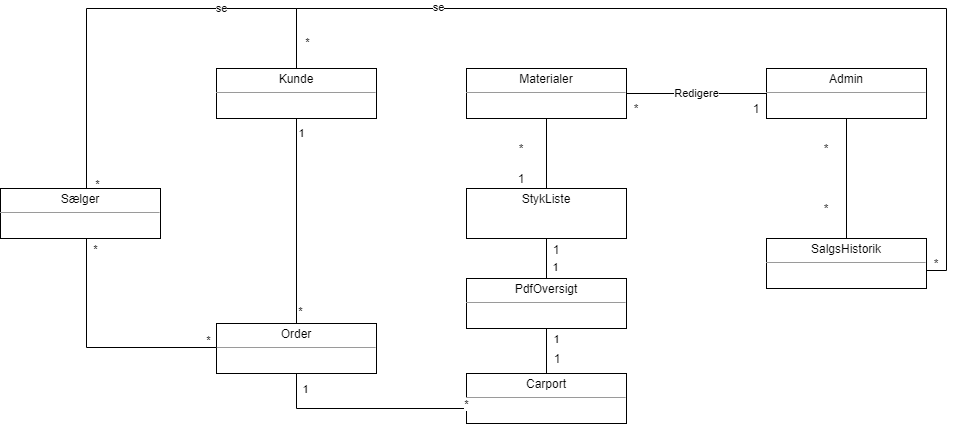

The diagram above was exported from draw.io. Its source (the exported page's mxGraphModel, read from the mxfile embedded in the PNG):
<mxGraphModel dx="1422" dy="762" grid="1" gridSize="10" guides="1" tooltips="1" connect="1" arrows="1" fold="1" page="1" pageScale="1" pageWidth="827" pageHeight="1169" math="0" shadow="0">
  <root>
    <mxCell id="0" />
    <mxCell id="1" parent="0" />
    <mxCell id="3xoyBNxS1WJ1G4ihI5OR-9" value="&lt;p style=&quot;margin: 0px ; margin-top: 4px ; text-align: center&quot;&gt;Carport&lt;/p&gt;&lt;hr size=&quot;1&quot;&gt;&lt;p style=&quot;margin: 0px ; margin-left: 4px&quot;&gt;&lt;br&gt;&lt;/p&gt;" style="verticalAlign=top;align=left;overflow=fill;fontSize=12;fontFamily=Helvetica;html=1;" parent="1" vertex="1">
      <mxGeometry x="720" y="585" width="160" height="50" as="geometry" />
    </mxCell>
    <mxCell id="3xoyBNxS1WJ1G4ihI5OR-118" style="edgeStyle=orthogonalEdgeStyle;rounded=0;orthogonalLoop=1;jettySize=auto;html=1;exitX=0.5;exitY=1;exitDx=0;exitDy=0;endArrow=none;endFill=0;" parent="1" source="3xoyBNxS1WJ1G4ihI5OR-32" target="3xoyBNxS1WJ1G4ihI5OR-50" edge="1">
      <mxGeometry relative="1" as="geometry" />
    </mxCell>
    <mxCell id="3xoyBNxS1WJ1G4ihI5OR-32" value="&lt;p style=&quot;margin: 0px ; margin-top: 4px ; text-align: center&quot;&gt;Materialer&lt;/p&gt;&lt;hr size=&quot;1&quot;&gt;&lt;p style=&quot;margin: 0px ; margin-left: 4px&quot;&gt;&lt;br&gt;&lt;/p&gt;" style="verticalAlign=top;align=left;overflow=fill;fontSize=12;fontFamily=Helvetica;html=1;" parent="1" vertex="1">
      <mxGeometry x="720" y="280" width="160" height="50" as="geometry" />
    </mxCell>
    <mxCell id="3xoyBNxS1WJ1G4ihI5OR-94" style="edgeStyle=orthogonalEdgeStyle;rounded=0;orthogonalLoop=1;jettySize=auto;html=1;exitX=0.5;exitY=1;exitDx=0;exitDy=0;entryX=0;entryY=0.5;entryDx=0;entryDy=0;endArrow=none;endFill=0;" parent="1" source="3xoyBNxS1WJ1G4ihI5OR-33" target="3xoyBNxS1WJ1G4ihI5OR-9" edge="1">
      <mxGeometry relative="1" as="geometry">
        <Array as="points">
          <mxPoint x="550" y="620" />
          <mxPoint x="720" y="620" />
        </Array>
      </mxGeometry>
    </mxCell>
    <mxCell id="3xoyBNxS1WJ1G4ihI5OR-104" value="1" style="edgeLabel;html=1;align=center;verticalAlign=middle;resizable=0;points=[];" parent="3xoyBNxS1WJ1G4ihI5OR-94" vertex="1" connectable="0">
      <mxGeometry x="-0.5728" y="-3" relative="1" as="geometry">
        <mxPoint x="-3" y="-23" as="offset" />
      </mxGeometry>
    </mxCell>
    <mxCell id="3xoyBNxS1WJ1G4ihI5OR-105" value="*" style="edgeLabel;html=1;align=center;verticalAlign=middle;resizable=0;points=[];" parent="3xoyBNxS1WJ1G4ihI5OR-94" vertex="1" connectable="0">
      <mxGeometry x="0.7729" relative="1" as="geometry">
        <mxPoint x="13" y="-5" as="offset" />
      </mxGeometry>
    </mxCell>
    <mxCell id="3xoyBNxS1WJ1G4ihI5OR-33" value="&lt;p style=&quot;margin: 0px ; margin-top: 4px ; text-align: center&quot;&gt;Order&lt;/p&gt;&lt;hr size=&quot;1&quot;&gt;&lt;p style=&quot;margin: 0px ; margin-left: 4px&quot;&gt;&lt;br&gt;&lt;/p&gt;" style="verticalAlign=top;align=left;overflow=fill;fontSize=12;fontFamily=Helvetica;html=1;" parent="1" vertex="1">
      <mxGeometry x="470" y="535" width="160" height="50" as="geometry" />
    </mxCell>
    <mxCell id="3xoyBNxS1WJ1G4ihI5OR-61" style="edgeStyle=orthogonalEdgeStyle;rounded=0;orthogonalLoop=1;jettySize=auto;html=1;exitX=0.5;exitY=1;exitDx=0;exitDy=0;entryX=0.5;entryY=0;entryDx=0;entryDy=0;endArrow=none;endFill=0;" parent="1" source="3xoyBNxS1WJ1G4ihI5OR-48" target="3xoyBNxS1WJ1G4ihI5OR-33" edge="1">
      <mxGeometry relative="1" as="geometry" />
    </mxCell>
    <mxCell id="3xoyBNxS1WJ1G4ihI5OR-106" value="1" style="edgeLabel;html=1;align=center;verticalAlign=middle;resizable=0;points=[];" parent="3xoyBNxS1WJ1G4ihI5OR-61" vertex="1" connectable="0">
      <mxGeometry x="-0.8639" y="2" relative="1" as="geometry">
        <mxPoint x="2" as="offset" />
      </mxGeometry>
    </mxCell>
    <mxCell id="3xoyBNxS1WJ1G4ihI5OR-107" value="*" style="edgeLabel;html=1;align=center;verticalAlign=middle;resizable=0;points=[];" parent="3xoyBNxS1WJ1G4ihI5OR-61" vertex="1" connectable="0">
      <mxGeometry x="0.874" y="1" relative="1" as="geometry">
        <mxPoint x="2" as="offset" />
      </mxGeometry>
    </mxCell>
    <mxCell id="3xoyBNxS1WJ1G4ihI5OR-63" style="edgeStyle=orthogonalEdgeStyle;rounded=0;orthogonalLoop=1;jettySize=auto;html=1;entryX=0.994;entryY=0.578;entryDx=0;entryDy=0;entryPerimeter=0;endArrow=none;endFill=0;" parent="1" source="3xoyBNxS1WJ1G4ihI5OR-48" target="3xoyBNxS1WJ1G4ihI5OR-53" edge="1">
      <mxGeometry relative="1" as="geometry">
        <Array as="points">
          <mxPoint x="550" y="220" />
          <mxPoint x="1200" y="220" />
          <mxPoint x="1200" y="482" />
        </Array>
      </mxGeometry>
    </mxCell>
    <mxCell id="3xoyBNxS1WJ1G4ihI5OR-97" value="se" style="edgeLabel;html=1;align=center;verticalAlign=middle;resizable=0;points=[];" parent="3xoyBNxS1WJ1G4ihI5OR-63" vertex="1" connectable="0">
      <mxGeometry x="-0.596" y="2" relative="1" as="geometry">
        <mxPoint as="offset" />
      </mxGeometry>
    </mxCell>
    <mxCell id="3xoyBNxS1WJ1G4ihI5OR-48" value="&lt;p style=&quot;margin: 0px ; margin-top: 4px ; text-align: center&quot;&gt;Kunde&lt;/p&gt;&lt;hr size=&quot;1&quot;&gt;&lt;p style=&quot;margin: 0px ; margin-left: 4px&quot;&gt;&lt;br&gt;&lt;/p&gt;" style="verticalAlign=top;align=left;overflow=fill;fontSize=12;fontFamily=Helvetica;html=1;" parent="1" vertex="1">
      <mxGeometry x="470" y="280" width="160" height="50" as="geometry" />
    </mxCell>
    <mxCell id="3xoyBNxS1WJ1G4ihI5OR-66" style="edgeStyle=orthogonalEdgeStyle;rounded=0;orthogonalLoop=1;jettySize=auto;html=1;entryX=0.5;entryY=0;entryDx=0;entryDy=0;endArrow=none;endFill=0;" parent="1" source="3xoyBNxS1WJ1G4ihI5OR-49" target="3xoyBNxS1WJ1G4ihI5OR-48" edge="1">
      <mxGeometry relative="1" as="geometry">
        <Array as="points">
          <mxPoint x="340" y="220" />
          <mxPoint x="550" y="220" />
        </Array>
      </mxGeometry>
    </mxCell>
    <mxCell id="3xoyBNxS1WJ1G4ihI5OR-96" value="se" style="edgeLabel;html=1;align=center;verticalAlign=middle;resizable=0;points=[];" parent="3xoyBNxS1WJ1G4ihI5OR-66" vertex="1" connectable="0">
      <mxGeometry x="0.3937" y="1" relative="1" as="geometry">
        <mxPoint as="offset" />
      </mxGeometry>
    </mxCell>
    <mxCell id="3xoyBNxS1WJ1G4ihI5OR-102" value="*" style="edgeLabel;html=1;align=center;verticalAlign=middle;resizable=0;points=[];" parent="3xoyBNxS1WJ1G4ihI5OR-66" vertex="1" connectable="0">
      <mxGeometry x="-0.9304" y="-1" relative="1" as="geometry">
        <mxPoint x="9" y="11" as="offset" />
      </mxGeometry>
    </mxCell>
    <mxCell id="3xoyBNxS1WJ1G4ihI5OR-103" value="*" style="edgeLabel;html=1;align=center;verticalAlign=middle;resizable=0;points=[];" parent="3xoyBNxS1WJ1G4ihI5OR-66" vertex="1" connectable="0">
      <mxGeometry x="0.66" relative="1" as="geometry">
        <mxPoint x="26" y="33" as="offset" />
      </mxGeometry>
    </mxCell>
    <mxCell id="3xoyBNxS1WJ1G4ihI5OR-95" style="edgeStyle=orthogonalEdgeStyle;rounded=0;orthogonalLoop=1;jettySize=auto;html=1;entryX=0;entryY=0.654;entryDx=0;entryDy=0;entryPerimeter=0;endArrow=none;endFill=0;" parent="1" source="3xoyBNxS1WJ1G4ihI5OR-49" target="3xoyBNxS1WJ1G4ihI5OR-33" edge="1">
      <mxGeometry relative="1" as="geometry">
        <Array as="points">
          <mxPoint x="340" y="559" />
        </Array>
      </mxGeometry>
    </mxCell>
    <mxCell id="3xoyBNxS1WJ1G4ihI5OR-108" value="*" style="edgeLabel;html=1;align=center;verticalAlign=middle;resizable=0;points=[];" parent="3xoyBNxS1WJ1G4ihI5OR-95" vertex="1" connectable="0">
      <mxGeometry x="-0.8835" relative="1" as="geometry">
        <mxPoint x="8" y="-4" as="offset" />
      </mxGeometry>
    </mxCell>
    <mxCell id="3xoyBNxS1WJ1G4ihI5OR-109" value="*" style="edgeLabel;html=1;align=center;verticalAlign=middle;resizable=0;points=[];" parent="3xoyBNxS1WJ1G4ihI5OR-95" vertex="1" connectable="0">
      <mxGeometry x="0.8408" y="1" relative="1" as="geometry">
        <mxPoint x="2" y="-7" as="offset" />
      </mxGeometry>
    </mxCell>
    <mxCell id="3xoyBNxS1WJ1G4ihI5OR-49" value="&lt;p style=&quot;margin: 0px ; margin-top: 4px ; text-align: center&quot;&gt;Sælger&lt;/p&gt;&lt;hr size=&quot;1&quot;&gt;&lt;p style=&quot;margin: 0px ; margin-left: 4px&quot;&gt;&lt;br&gt;&lt;/p&gt;" style="verticalAlign=top;align=left;overflow=fill;fontSize=12;fontFamily=Helvetica;html=1;" parent="1" vertex="1">
      <mxGeometry x="254" y="400" width="160" height="50" as="geometry" />
    </mxCell>
    <mxCell id="3xoyBNxS1WJ1G4ihI5OR-115" style="edgeStyle=orthogonalEdgeStyle;rounded=0;orthogonalLoop=1;jettySize=auto;html=1;exitX=0.5;exitY=1;exitDx=0;exitDy=0;entryX=0.5;entryY=0;entryDx=0;entryDy=0;endArrow=none;endFill=0;" parent="1" source="3xoyBNxS1WJ1G4ihI5OR-50" target="3xoyBNxS1WJ1G4ihI5OR-51" edge="1">
      <mxGeometry relative="1" as="geometry" />
    </mxCell>
    <mxCell id="3xoyBNxS1WJ1G4ihI5OR-50" value="&lt;p style=&quot;margin: 0px ; margin-top: 4px ; text-align: center&quot;&gt;StykListe&lt;/p&gt;" style="verticalAlign=top;align=left;overflow=fill;fontSize=12;fontFamily=Helvetica;html=1;" parent="1" vertex="1">
      <mxGeometry x="720" y="400" width="160" height="50" as="geometry" />
    </mxCell>
    <mxCell id="3xoyBNxS1WJ1G4ihI5OR-89" value="1" style="edgeStyle=orthogonalEdgeStyle;rounded=0;orthogonalLoop=1;jettySize=auto;html=1;exitX=0.5;exitY=0;exitDx=0;exitDy=0;entryX=0.5;entryY=1;entryDx=0;entryDy=0;strokeColor=none;" parent="1" edge="1">
      <mxGeometry relative="1" as="geometry">
        <mxPoint x="809" y="499.0000000000001" as="sourcePoint" />
        <mxPoint x="809" y="459.0000000000001" as="targetPoint" />
      </mxGeometry>
    </mxCell>
    <mxCell id="3xoyBNxS1WJ1G4ihI5OR-93" value="1" style="edgeStyle=orthogonalEdgeStyle;rounded=0;orthogonalLoop=1;jettySize=auto;html=1;exitX=0.5;exitY=1;exitDx=0;exitDy=0;entryX=0.5;entryY=0;entryDx=0;entryDy=0;endArrow=none;endFill=0;" parent="1" source="3xoyBNxS1WJ1G4ihI5OR-51" target="3xoyBNxS1WJ1G4ihI5OR-9" edge="1">
      <mxGeometry x="-0.5" y="10" relative="1" as="geometry">
        <mxPoint as="offset" />
      </mxGeometry>
    </mxCell>
    <mxCell id="3xoyBNxS1WJ1G4ihI5OR-51" value="&lt;p style=&quot;margin: 0px ; margin-top: 4px ; text-align: center&quot;&gt;PdfOversigt&lt;/p&gt;&lt;hr size=&quot;1&quot;&gt;&lt;p style=&quot;margin: 0px ; margin-left: 4px&quot;&gt;&lt;br&gt;&lt;/p&gt;&lt;hr size=&quot;1&quot;&gt;&lt;p style=&quot;margin: 0px ; margin-left: 4px&quot;&gt;&lt;br&gt;&lt;/p&gt;" style="verticalAlign=top;align=left;overflow=fill;fontSize=12;fontFamily=Helvetica;html=1;" parent="1" vertex="1">
      <mxGeometry x="720" y="490" width="160" height="50" as="geometry" />
    </mxCell>
    <mxCell id="3xoyBNxS1WJ1G4ihI5OR-53" value="&lt;p style=&quot;margin: 0px ; margin-top: 4px ; text-align: center&quot;&gt;SalgsHistorik&lt;/p&gt;&lt;hr size=&quot;1&quot;&gt;&lt;p style=&quot;margin: 0px ; margin-left: 4px&quot;&gt;&lt;br&gt;&lt;/p&gt;" style="verticalAlign=top;align=left;overflow=fill;fontSize=12;fontFamily=Helvetica;html=1;" parent="1" vertex="1">
      <mxGeometry x="1020" y="450" width="160" height="50" as="geometry" />
    </mxCell>
    <mxCell id="3xoyBNxS1WJ1G4ihI5OR-58" value="Redigere" style="edgeStyle=orthogonalEdgeStyle;rounded=0;orthogonalLoop=1;jettySize=auto;html=1;endArrow=none;endFill=0;" parent="1" source="3xoyBNxS1WJ1G4ihI5OR-57" target="3xoyBNxS1WJ1G4ihI5OR-32" edge="1">
      <mxGeometry relative="1" as="geometry">
        <Array as="points">
          <mxPoint x="930" y="305" />
          <mxPoint x="930" y="305" />
        </Array>
      </mxGeometry>
    </mxCell>
    <mxCell id="3xoyBNxS1WJ1G4ihI5OR-62" style="edgeStyle=orthogonalEdgeStyle;rounded=0;orthogonalLoop=1;jettySize=auto;html=1;entryX=0.5;entryY=0;entryDx=0;entryDy=0;endArrow=none;endFill=0;" parent="1" source="3xoyBNxS1WJ1G4ihI5OR-57" target="3xoyBNxS1WJ1G4ihI5OR-53" edge="1">
      <mxGeometry relative="1" as="geometry" />
    </mxCell>
    <mxCell id="3xoyBNxS1WJ1G4ihI5OR-57" value="&lt;p style=&quot;margin: 0px ; margin-top: 4px ; text-align: center&quot;&gt;Admin&lt;/p&gt;&lt;hr size=&quot;1&quot;&gt;&lt;p style=&quot;margin: 0px ; margin-left: 4px&quot;&gt;&lt;br&gt;&lt;/p&gt;" style="verticalAlign=top;align=left;overflow=fill;fontSize=12;fontFamily=Helvetica;html=1;" parent="1" vertex="1">
      <mxGeometry x="1020" y="280" width="160" height="50" as="geometry" />
    </mxCell>
    <mxCell id="3xoyBNxS1WJ1G4ihI5OR-111" value="1" style="text;html=1;strokeColor=none;fillColor=none;align=center;verticalAlign=middle;whiteSpace=wrap;rounded=0;" parent="1" vertex="1">
      <mxGeometry x="791" y="560" width="40" height="20" as="geometry" />
    </mxCell>
    <mxCell id="3xoyBNxS1WJ1G4ihI5OR-116" value="1" style="text;html=1;strokeColor=none;fillColor=none;align=center;verticalAlign=middle;whiteSpace=wrap;rounded=0;" parent="1" vertex="1">
      <mxGeometry x="795" y="460" width="30" as="geometry" />
    </mxCell>
    <mxCell id="3xoyBNxS1WJ1G4ihI5OR-119" value="*" style="text;html=1;strokeColor=none;fillColor=none;align=center;verticalAlign=middle;whiteSpace=wrap;rounded=0;" parent="1" vertex="1">
      <mxGeometry x="755" y="350" width="40" height="20" as="geometry" />
    </mxCell>
    <mxCell id="3xoyBNxS1WJ1G4ihI5OR-120" value="1" style="text;html=1;strokeColor=none;fillColor=none;align=center;verticalAlign=middle;whiteSpace=wrap;rounded=0;" parent="1" vertex="1">
      <mxGeometry x="755" y="380" width="40" height="20" as="geometry" />
    </mxCell>
    <mxCell id="3xoyBNxS1WJ1G4ihI5OR-121" value="1" style="text;html=1;strokeColor=none;fillColor=none;align=center;verticalAlign=middle;whiteSpace=wrap;rounded=0;" parent="1" vertex="1">
      <mxGeometry x="990" y="310" width="40" height="20" as="geometry" />
    </mxCell>
    <mxCell id="3xoyBNxS1WJ1G4ihI5OR-122" value="*" style="text;html=1;strokeColor=none;fillColor=none;align=center;verticalAlign=middle;whiteSpace=wrap;rounded=0;" parent="1" vertex="1">
      <mxGeometry x="870" y="310" width="40" height="20" as="geometry" />
    </mxCell>
    <mxCell id="3xoyBNxS1WJ1G4ihI5OR-123" value="*" style="text;html=1;strokeColor=none;fillColor=none;align=center;verticalAlign=middle;whiteSpace=wrap;rounded=0;" parent="1" vertex="1">
      <mxGeometry x="1060" y="350" width="40" height="20" as="geometry" />
    </mxCell>
    <mxCell id="3xoyBNxS1WJ1G4ihI5OR-124" value="*" style="text;html=1;strokeColor=none;fillColor=none;align=center;verticalAlign=middle;whiteSpace=wrap;rounded=0;" parent="1" vertex="1">
      <mxGeometry x="1170" y="465" width="40" height="20" as="geometry" />
    </mxCell>
    <mxCell id="3xoyBNxS1WJ1G4ihI5OR-128" value="*" style="text;html=1;strokeColor=none;fillColor=none;align=center;verticalAlign=middle;whiteSpace=wrap;rounded=0;" parent="1" vertex="1">
      <mxGeometry x="1060" y="410" width="40" height="20" as="geometry" />
    </mxCell>
  </root>
</mxGraphModel>